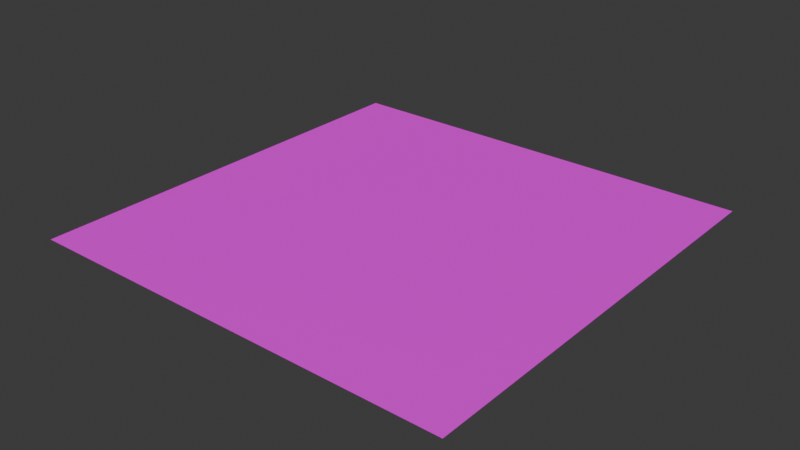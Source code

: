 # Source: Pool01_FloorS1.blend  (saved by Blender 4.3.32; exported with 4.5.12 LTS)
import bpy
from mathutils import Matrix  # noqa: F401  (used for matrix-valued properties, if any)

bpy.ops.wm.read_factory_settings(use_empty=True)
scene = bpy.context.scene
scene.name = 'Scene'

# ---- collections
col_collection = bpy.data.collections.new('Collection'); scene.collection.children.link(col_collection)

# ---- images (referenced by path relative to the original .blend; pixels are not part of the script)
import os
ASSET_DIR = os.environ.get("B2B_ASSET_DIR", "")  # directory of the original .blend (textures are referenced by path, not embedded)
HERE = os.path.dirname(os.path.abspath(__file__))  # packed textures are extracted next to this script under _unpacked/

def load_image(name, relpath, width, height, colorspace="sRGB"):
    """Load a texture the original file referenced (path relative to the .blend, or extracted next to this script)."""
    p = next((c for c in (os.path.join(HERE, relpath), os.path.join(ASSET_DIR, relpath)) if relpath and os.path.exists(c)), "")
    if p:
        img = bpy.data.images.load(p, check_existing=True)
        img.name = name
    else:  # same state as the original file: an image datablock whose file is absent (Cycles renders it pink)
        img = bpy.data.images.new(name, width, height)
        img.source = "FILE"
        img.filepath = "//" + (relpath or name)
    img.colorspace_settings.name = colorspace
    return img
img_brickspool01_jpg = load_image('BricksPool01.jpg', 'BricksPool01.jpg', 1024, 1024, 'sRGB')

# ---- materials (node trees are filled in below, after node groups)
mat_primary = bpy.data.materials.new('Primary')

# ---- material node trees
mat_primary.use_nodes = True; mat_primary.node_tree.nodes.clear()
_N = mat_primary.node_tree.nodes; _L = mat_primary.node_tree.links
n0 = _N.new('ShaderNodeBsdfPrincipled'); n0.name = 'Principled BSDF'; n0.location = (10, 300)
n0.inputs[13].default_value = 0.05
n1 = _N.new('ShaderNodeOutputMaterial'); n1.name = 'Material Output'; n1.location = (300, 300)
n2 = _N.new('ShaderNodeTexImage'); n2.name = 'Image Texture'; n2.location = (-280, 280)
n2.image = img_brickspool01_jpg
n2.interpolation = 'Closest'
_L.new(n0.outputs[0], n1.inputs[0])
_L.new(n2.outputs[0], n0.inputs[0])
n1.is_active_output = True

# ---- world
world_world = bpy.data.worlds.new('World'); scene.world = world_world
world_world.use_nodes = True; world_world.node_tree.nodes.clear()
_N = world_world.node_tree.nodes; _L = world_world.node_tree.links
n0 = _N.new('ShaderNodeOutputWorld'); n0.name = 'World Output'; n0.location = (300, 300)
n1 = _N.new('ShaderNodeBackground'); n1.name = 'Background'; n1.location = (10, 300)
n1.inputs[0].default_value = (0.05088, 0.05088, 0.05088, 1.0)
_L.new(n1.outputs[0], n0.inputs[0])
n0.is_active_output = True
world_world.color = (0.05088, 0.05088, 0.05088)
world_world.sun_shadow_jitter_overblur = 0.0

# ---- meshes
me_cube_001 = bpy.data.meshes.new('Cube.001')
me_cube_001.from_pydata([(1.0, 1.0, -1.25), (1.0, -1.0, -1.25), (-1.0, 1.0, -1.25), (-1.0, -1.0, -1.25)], [], [(2, 3, 1, 0)])
_uv = me_cube_001.uv_layers.new(name='UVMap')
_uv.uv.foreach_set('vector', [0.1719, 1.0, 0.1719, 0.3711, 0.6953, 0.3711, 0.6953, 1.0])
me_cube_001.materials.append(mat_primary)
me_cube_001.use_mirror_vertex_groups = False
me_cube_001.update()

# ---- objects
ob_pool01_floors1 = bpy.data.objects.new('Pool01_FloorS1', me_cube_001)

# ---- transforms, parenting, visibility, modifiers, constraints
ob_pool01_floors1.location = (0.0, 0.0, 0.0)
ob_pool01_floors1.lock_rotations_4d = False
ob_pool01_floors1.empty_display_type = 'ARROWS'
ob_pool01_floors1.lineart.crease_threshold = 0.0

# ---- collection membership
col_collection.objects.link(ob_pool01_floors1)

# ---- scene / render settings (as saved in the file)
scene.frame_start = 1; scene.frame_end = 250; scene.frame_set(1)
scene.render.engine = 'BLENDER_EEVEE_NEXT'
bpy.context.view_layer.update()

# ---- added for rendering (the .blend has no active camera and no usable light): camera, sun
cam_auto = bpy.data.cameras.new('AutoCamera')
cam_auto.lens = 50.0
cam_auto.sensor_width = 36.0
cam_auto.clip_end = 1000.0
ob_auto_camera = bpy.data.objects.new('AutoCamera', cam_auto)
scene.collection.objects.link(ob_auto_camera)
ob_auto_camera.location = (2.61693, -3.14032, 0.843544)
ob_auto_camera.rotation_euler = (1.09748, -7.21219e-08, 0.694738)
scene.camera = ob_auto_camera
light_auto_sun = bpy.data.lights.new('AutoSun', 'SUN')
light_auto_sun.energy = 3.0
light_auto_sun.angle = 0.0523599
ob_auto_sun = bpy.data.objects.new('AutoSun', light_auto_sun)
scene.collection.objects.link(ob_auto_sun)
ob_auto_sun.rotation_euler = (0.872665, 0.174533, 0.523599)
bpy.context.view_layer.update()
